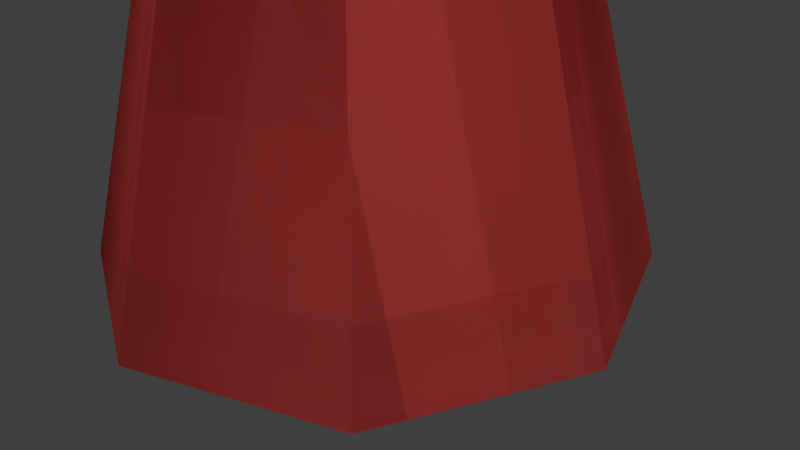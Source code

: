 # Source: onion.blend  (saved by Blender 2.74.0; exported with 4.5.12 LTS)
import bpy
from mathutils import Matrix  # noqa: F401  (used for matrix-valued properties, if any)

bpy.ops.wm.read_factory_settings(use_empty=True)
scene = bpy.context.scene
scene.name = 'Scene'

# ---- collections
col_collection_1 = bpy.data.collections.new('Collection 1'); scene.collection.children.link(col_collection_1)

# ---- materials (node trees are filled in below, after node groups)
mat_flower = bpy.data.materials.new('Flower')
mat_flower.alpha_threshold = 0.0
mat_flower.use_transparent_shadow = False
mat_flower.roughness = 0.5
mat_flower.specular_intensity = 0.0
mat_legs = bpy.data.materials.new('legs')
mat_legs.alpha_threshold = 0.0
mat_legs.use_transparent_shadow = False
mat_legs.diffuse_color = (0.4109, 0.2514, 0.1356, 1.0)
mat_legs.roughness = 0.5
mat_bluesides = bpy.data.materials.new('bluesides')
mat_bluesides.alpha_threshold = 0.0
mat_bluesides.use_transparent_shadow = False
mat_bluesides.roughness = 0.5
mat_bluesides.specular_intensity = 1.0
mat_solidblue = bpy.data.materials.new('solidblue')
mat_solidblue.alpha_threshold = 0.0
mat_solidblue.use_transparent_shadow = False
mat_solidblue.diffuse_color = (0.0, 0.0, 1.0, 1.0)
mat_solidblue.roughness = 0.5
mat_alpha_16_id_2_bluebeam = bpy.data.materials.new('alpha=16,id=2|BlueBeam')
mat_alpha_16_id_2_bluebeam.alpha_threshold = 0.0
mat_alpha_16_id_2_bluebeam.use_transparent_shadow = False
mat_alpha_16_id_2_bluebeam.diffuse_color = (0.125, 0.125, 1.0, 1.0)
mat_alpha_16_id_2_bluebeam.roughness = 0.5
mat_solidyellow = bpy.data.materials.new('solidyellow')
mat_solidyellow.alpha_threshold = 0.0
mat_solidyellow.use_transparent_shadow = False
mat_solidyellow.diffuse_color = (1.0, 1.0, 0.0, 1.0)
mat_solidyellow.roughness = 0.5
mat_yellowsides = bpy.data.materials.new('yellowsides')
mat_yellowsides.alpha_threshold = 0.0
mat_yellowsides.use_transparent_shadow = False
mat_yellowsides.roughness = 0.5
mat_yellowsides.specular_intensity = 1.0
mat_alpha_16_id_2_yellowbeam = bpy.data.materials.new('alpha=16,id=2|YellowBeam')
mat_alpha_16_id_2_yellowbeam.alpha_threshold = 0.0
mat_alpha_16_id_2_yellowbeam.use_transparent_shadow = False
mat_alpha_16_id_2_yellowbeam.diffuse_color = (1.0, 1.0, 0.125, 1.0)
mat_alpha_16_id_2_yellowbeam.roughness = 0.5
mat_redonion = bpy.data.materials.new('redonion')
mat_redonion.alpha_threshold = 0.0
mat_redonion.use_transparent_shadow = False
mat_redonion.roughness = 0.5
mat_redonion.specular_intensity = 1.0
mat_solidcolor = bpy.data.materials.new('solidcolor')
mat_solidcolor.alpha_threshold = 0.0
mat_solidcolor.use_transparent_shadow = False
mat_solidcolor.diffuse_color = (1.0, 0.002732, 0.002732, 1.0)
mat_solidcolor.roughness = 0.5
mat_solidcolor.specular_intensity = 1.0
mat_alpha_16_id_1_beamsides = bpy.data.materials.new('alpha=16,id=1|BeamSides')
mat_alpha_16_id_1_beamsides.alpha_threshold = 0.0
mat_alpha_16_id_1_beamsides.use_transparent_shadow = False
mat_alpha_16_id_1_beamsides.diffuse_color = (1.0, 0.125, 0.125, 1.0)
mat_alpha_16_id_1_beamsides.roughness = 0.5

# ---- material node trees

# ---- world
world_world = bpy.data.worlds.new('World'); scene.world = world_world
world_world.color = (0.05088, 0.05088, 0.05088)
world_world.use_sun_shadow = False
world_world.sun_shadow_jitter_overblur = 0.0
world_world.cycles.sampling_method = 'MANUAL'
world_world.cycles.sample_map_resolution = 256

# ---- cameras
cam_camera = bpy.data.cameras.new('Camera')
cam_camera.clip_end = 100.0
cam_camera.lens = 35.0
cam_camera.sensor_width = 32.0
cam_camera.sensor_height = 18.0
cam_camera.ortho_scale = 7.314
cam_camera.dof.focus_distance = 0.0
cam_camera.dof.aperture_fstop = 128.0

# ---- lights
light_lamp = bpy.data.lights.new('Lamp', 'SUN')
light_lamp.transmission_factor = 0.0
light_lamp.cutoff_distance = 30.0
light_lamp.angle = 0.1993
light_lamp.energy = 1.0
light_lamp.shadow_buffer_clip_start = 1.001
light_lamp.shadow_soft_size = 0.1
light_lamp.shadow_cascade_max_distance = 1000.0
light_lamp.cycles.use_multiple_importance_sampling = False

# ---- meshes
me_blue_onion = bpy.data.meshes.new('blue_onion')
me_blue_onion.from_pydata([(2.902, 1.676, 10.13), (2.902, -1.676, 10.13), (2.765e-08, 4.342e-08, 14.44), (-3.786e-07, -3.351, 10.13), (-2.902, -1.676, 10.13), (-2.902, 1.676, 10.13), (-2.017e-07, 3.351, 10.13), (3.679, 2.124, 11.86), (3.679, -2.124, 11.86), (-1.857e-07, -4.249, 11.86), (-3.679, -2.124, 11.86), (-3.679, 2.124, 11.86), (-2.785e-07, 4.249, 11.86), (2.683, 1.549, 13.28), (2.683, -1.549, 13.28), (-2.515e-07, -3.098, 13.28), (-2.683, -1.549, 13.28), (-2.683, 1.549, 13.28), (-2.128e-07, 3.098, 13.28), (-4.033, 4.033, 14.56), (-4.033, -4.033, 14.56), (4.033, 4.033, 14.56), (4.033, -4.033, 14.56), (-7.049, -12.21, 0.2006), (-1.982, -3.433, 11.27), (-7.1, -11.8, -0.04718), (-2.047, -2.901, 10.96), (-6.666, -12.05, -0.04718), (-1.489, -3.223, 10.96), (-7.049, 12.21, 0.2006), (-1.982, 3.433, 11.27), (-6.666, 12.05, -0.04718), (-1.489, 3.223, 10.96), (-7.1, 11.8, -0.04718), (-2.047, 2.901, 10.96), (14.1, -5.189e-07, 0.2006), (3.964, -4.8e-08, 11.27), (13.77, -0.2502, -0.04718), (3.536, -0.3217, 10.96), (13.77, 0.2502, -0.04718), (3.536, 0.3217, 10.96), (-2.256, -2.2, 10.31), (0.2106, 0.5032, 11.56), (-0.8971, -2.985, 10.31), (-3.752, -3.676, 11.39), (0.03916, 0.2063, 12.98), (-1.428, -5.018, 11.39), (3.033, -0.8539, 10.31), (-0.5411, -0.06924, 11.56), (3.033, 0.7154, 10.31), (5.06, -1.411, 11.39), (-0.1982, -0.06924, 12.98), (5.06, 1.273, 11.39), (-0.7772, 3.054, 10.31), (0.3305, -0.434, 11.56), (-2.136, 2.269, 10.31), (-1.308, 5.088, 11.39), (0.1591, -0.1371, 12.98), (-3.632, 3.745, 11.39), (-4.033, 4.033, 14.56), (-4.033, -4.033, 14.56), (4.033, 4.033, 14.56), (4.033, -4.033, 14.56), (5.167e-08, 3.55, 0.02982), (5.167e-08, -1.993e-09, 13.01), (2.51, 2.51, 0.02982), (3.55, -1.572e-07, 0.02982), (2.51, -2.51, 0.02982), (-2.587e-07, -3.55, 0.02982), (-2.51, -2.51, 0.02982), (-3.55, 4.034e-08, 0.02982), (-2.51, 2.51, 0.02982)], [], [(0, 7, 8, 1), (1, 8, 9, 3), (3, 9, 10, 4), (4, 10, 11, 5), (6, 12, 7, 0), (5, 11, 12, 6), (7, 13, 14, 8), (8, 14, 15, 9), (9, 15, 16, 10), (10, 16, 17, 11), (12, 18, 13, 7), (11, 17, 18, 12), (13, 2, 14), (14, 2, 15), (15, 2, 16), (16, 2, 17), (18, 2, 13), (17, 2, 18), (5, 6, 0, 4), (0, 1, 3, 4), (19, 20, 22, 21), (23, 24, 26, 25), (27, 28, 24, 23), (25, 26, 28, 27), (23, 25, 27), (29, 30, 32, 31), (33, 34, 30, 29), (31, 32, 34, 33), (29, 31, 33), (35, 36, 38, 37), (39, 40, 36, 35), (37, 38, 40, 39), (35, 37, 39), (46, 45, 44), (46, 44, 41, 43), (45, 46, 43, 42), (44, 45, 42, 41), (52, 51, 50), (52, 50, 47, 49), (51, 52, 49, 48), (50, 51, 48, 47), (58, 57, 56), (58, 56, 53, 55), (57, 58, 55, 54), (56, 57, 54, 53), (59, 61, 62, 60), (70, 64, 71), (63, 64, 65), (69, 64, 70), (68, 64, 69), (67, 64, 68), (66, 64, 67), (71, 64, 63), (65, 64, 66)])
me_blue_onion.polygons.foreach_set('use_smooth', [True] * 54)
me_blue_onion.polygons.foreach_set('material_index', [2, 2, 2, 2, 2, 2, 2, 2, 2, 2, 2, 2, 2, 2, 2, 2, 2, 2, 2, 2, 0, 1, 1, 1, 1, 1, 1, 1, 1, 1, 1, 1, 1, 3, 3, 3, 3, 3, 3, 3, 3, 3, 3, 3, 3, 0, 4, 4, 4, 4, 4, 4, 4, 4])
_uv = me_blue_onion.uv_layers.new(name='UVMap')
_uv.uv.foreach_set('vector', [5.501, 0.2387, 5.501, 0.5117, 3.507, 0.5117, 3.507, 0.2387, 3.507, 0.2387, 3.507, 0.5117, 1.514, 0.5117, 1.514, 0.2387, 1.514, 0.2387, 1.514, 0.5117, -0.4787, 0.5117, -0.4787, 0.2387, -0.4787, 0.2387, -0.4787, 0.5117, -2.472, 0.5117, -2.472, 0.2387, -4.465, 0.2387, -4.465, 0.5117, -6.458, 0.5117, -6.458, 0.2387, -2.472, 0.2387, -2.472, 0.5117, -4.465, 0.5117, -4.465, 0.2387, 5.501, 0.5117, 5.501, 0.736, 3.507, 0.736, 3.507, 0.5117, 3.507, 0.5117, 3.507, 0.736, 1.514, 0.736, 1.514, 0.5117, 1.514, 0.5117, 1.514, 0.736, -0.4787, 0.736, -0.4787, 0.5117, -0.4787, 0.5117, -0.4787, 0.736, -2.472, 0.736, -2.472, 0.5117, -4.465, 0.5117, -4.465, 0.736, -6.458, 0.736, -6.458, 0.5117, -2.472, 0.5117, -2.472, 0.736, -4.465, 0.736, -4.465, 0.5117, 5.501, 0.736, 3.026, 0.827, 3.507, 0.736, 3.507, 0.736, 3.026, 0.827, 1.514, 0.736, 1.514, 0.736, 3.026, 0.827, -0.4787, 0.736, -0.4787, 0.736, 3.026, 0.827, -2.472, 0.736, 7.494, 0.736, 3.026, 0.827, 5.501, 0.736, -2.472, 0.736, 3.026, 0.827, 7.494, 0.736, -2.472, 0.2387, -4.465, 0.2387, -6.458, 0.2387, -0.4787, 0.2387, 5.501, 0.2387, 3.507, 0.2387, 1.514, 0.2387, -0.4787, 0.2387, 0.0, 0.0, 1.0, 0.0, 1.0, 1.0, 0.0, 1.0, 0.0, 0.0, 0.0, 0.0, 0.0, 0.0, 0.0, 0.0, 0.0, 0.0, 0.0, 0.0, 0.0, 0.0, 0.0, 0.0, 0.0, 0.0, 0.0, 0.0, 0.0, 0.0, 0.0, 0.0, 0.0, 0.0, 0.0, 0.0, 0.0, 0.0, 0.0, 0.0, 0.0, 0.0, 0.0, 0.0, 0.0, 0.0, 0.0, 0.0, 0.0, 0.0, 0.0, 0.0, 0.0, 0.0, 0.0, 0.0, 0.0, 0.0, 0.0, 0.0, 0.0, 0.0, 0.0, 0.0, 0.0, 0.0, 0.0, 0.0, 0.0, 0.0, 0.0, 0.0, 0.0, 0.0, 0.0, 0.0, 0.0, 0.0, 0.0, 0.0, 0.0, 0.0, 0.0, 0.0, 0.0, 0.0, 0.0, 0.0, 0.0, 0.0, 0.0, 0.0, 0.0, 0.0, 0.0, 0.0, 0.0, 0.0, 0.0, 0.0, 0.0, 0.0, 0.0, 0.0, 0.0, 0.0, 0.0, 0.0, 0.0, 0.0, 0.0, 0.0, 0.0, 0.0, 0.0, 0.0, 0.0, 0.0, 0.0, 0.0, 0.0, 0.0, 0.0, 0.0, 0.0, 0.0, 0.0, 0.0, 0.0, 0.0, 0.0, 0.0, 0.0, 0.0, 0.0, 0.0, 0.0, 0.0, 0.0, 0.0, 0.0, 0.0, 0.0, 0.0, 0.0, 0.0, 0.0, 0.0, 0.0, 0.0, 0.0, 0.0, 0.0, 0.0, 0.0, 0.0, 0.0, 0.0, 0.0, 0.0, 0.0, 0.0, 0.0, 0.0, 0.0, 0.0, 0.0, 0.0, 0.0, 0.0, 0.0, 0.0, 0.0, 0.0, 0.0, 0.0, 0.0, 0.0, 0.0, 0.0, 0.0, 0.0, 0.0, 0.0, 0.0, 0.0, 0.0, 0.0, 0.0, 0.0, 0.0, 1.0, 1.0, 1.0, 1.0, 0.0, 0.0, 0.0, 0.0, 0.0, 0.0, 0.0, 0.0, 0.0, 0.0, 0.0, 0.0, 0.0, 0.0, 0.0, 0.0, 0.0, 0.0, 0.0, 0.0, 0.0, 0.0, 0.0, 0.0, 0.0, 0.0, 0.0, 0.0, 0.0, 0.0, 0.0, 0.0, 0.0, 0.0, 0.0, 0.0, 0.0, 0.0, 0.0, 0.0, 0.0, 0.0, 0.0, 0.0, 0.0, 0.0, 0.0, 0.0, 0.0])
me_blue_onion.materials.append(mat_flower)
me_blue_onion.materials.append(mat_legs)
me_blue_onion.materials.append(mat_bluesides)
me_blue_onion.materials.append(mat_solidblue)
me_blue_onion.materials.append(mat_alpha_16_id_2_bluebeam)
me_blue_onion.use_remesh_preserve_volume = False
me_blue_onion.use_remesh_preserve_attributes = False
me_blue_onion.use_mirror_vertex_groups = False
me_blue_onion.update()
me_yellow_onion = bpy.data.meshes.new('yellow_onion')
me_yellow_onion.from_pydata([(2.902, 1.676, 10.13), (2.902, -1.676, 10.13), (2.765e-08, 4.342e-08, 14.44), (-3.786e-07, -3.351, 10.13), (-2.902, -1.676, 10.13), (-2.902, 1.676, 10.13), (-2.017e-07, 3.351, 10.13), (3.679, 2.124, 11.86), (3.679, -2.124, 11.86), (-1.857e-07, -4.249, 11.86), (-3.679, -2.124, 11.86), (-3.679, 2.124, 11.86), (-2.785e-07, 4.249, 11.86), (2.683, 1.549, 13.28), (2.683, -1.549, 13.28), (-2.515e-07, -3.098, 13.28), (-2.683, -1.549, 13.28), (-2.683, 1.549, 13.28), (-2.128e-07, 3.098, 13.28), (-4.033, 4.033, 14.56), (-4.033, -4.033, 14.56), (4.033, 4.033, 14.56), (4.033, -4.033, 14.56), (-7.049, -12.21, 0.2006), (-1.982, -3.433, 11.27), (-7.1, -11.8, -0.04718), (-2.047, -2.901, 10.96), (-6.666, -12.05, -0.04718), (-1.489, -3.223, 10.96), (-7.049, 12.21, 0.2006), (-1.982, 3.433, 11.27), (-6.666, 12.05, -0.04718), (-1.489, 3.223, 10.96), (-7.1, 11.8, -0.04718), (-2.047, 2.901, 10.96), (14.1, -5.189e-07, 0.2006), (3.964, -4.8e-08, 11.27), (13.77, -0.2502, -0.04718), (3.536, -0.3217, 10.96), (13.77, 0.2502, -0.04718), (3.536, 0.3217, 10.96), (-2.256, -2.2, 10.31), (0.2106, 0.5032, 11.56), (-0.8971, -2.985, 10.31), (-3.752, -3.676, 11.39), (0.03916, 0.2063, 12.98), (-1.428, -5.018, 11.39), (3.033, -0.8539, 10.31), (-0.5411, -0.06924, 11.56), (3.033, 0.7154, 10.31), (5.06, -1.411, 11.39), (-0.1982, -0.06924, 12.98), (5.06, 1.273, 11.39), (-0.7772, 3.054, 10.31), (0.3305, -0.434, 11.56), (-2.136, 2.269, 10.31), (-1.308, 5.088, 11.39), (0.1591, -0.1371, 12.98), (-3.632, 3.745, 11.39), (-4.033, 4.033, 14.56), (-4.033, -4.033, 14.56), (4.033, 4.033, 14.56), (4.033, -4.033, 14.56), (5.167e-08, 3.55, 0.02982), (5.167e-08, -1.993e-09, 13.01), (2.51, 2.51, 0.02982), (3.55, -1.572e-07, 0.02982), (2.51, -2.51, 0.02982), (-2.587e-07, -3.55, 0.02982), (-2.51, -2.51, 0.02982), (-3.55, 4.034e-08, 0.02982), (-2.51, 2.51, 0.02982)], [], [(0, 7, 8, 1), (1, 8, 9, 3), (3, 9, 10, 4), (4, 10, 11, 5), (6, 12, 7, 0), (5, 11, 12, 6), (7, 13, 14, 8), (8, 14, 15, 9), (9, 15, 16, 10), (10, 16, 17, 11), (12, 18, 13, 7), (11, 17, 18, 12), (13, 2, 14), (14, 2, 15), (15, 2, 16), (16, 2, 17), (18, 2, 13), (17, 2, 18), (5, 6, 0, 4), (0, 1, 3, 4), (19, 20, 22, 21), (23, 24, 26, 25), (27, 28, 24, 23), (25, 26, 28, 27), (23, 25, 27), (29, 30, 32, 31), (33, 34, 30, 29), (31, 32, 34, 33), (29, 31, 33), (35, 36, 38, 37), (39, 40, 36, 35), (37, 38, 40, 39), (35, 37, 39), (46, 45, 44), (46, 44, 41, 43), (45, 46, 43, 42), (44, 45, 42, 41), (52, 51, 50), (52, 50, 47, 49), (51, 52, 49, 48), (50, 51, 48, 47), (58, 57, 56), (58, 56, 53, 55), (57, 58, 55, 54), (56, 57, 54, 53), (59, 61, 62, 60), (70, 64, 71), (63, 64, 65), (69, 64, 70), (68, 64, 69), (67, 64, 68), (66, 64, 67), (71, 64, 63), (65, 64, 66)])
me_yellow_onion.polygons.foreach_set('use_smooth', [True] * 54)
me_yellow_onion.polygons.foreach_set('material_index', [3, 3, 3, 3, 3, 3, 3, 3, 3, 3, 3, 3, 3, 3, 3, 3, 3, 3, 3, 3, 0, 1, 1, 1, 1, 1, 1, 1, 1, 1, 1, 1, 1, 2, 2, 2, 2, 2, 2, 2, 2, 2, 2, 2, 2, 0, 4, 4, 4, 4, 4, 4, 4, 4])
_uv = me_yellow_onion.uv_layers.new(name='UVMap')
_uv.uv.foreach_set('vector', [5.501, 0.2387, 5.501, 0.5117, 3.507, 0.5117, 3.507, 0.2387, 3.507, 0.2387, 3.507, 0.5117, 1.514, 0.5117, 1.514, 0.2387, 1.514, 0.2387, 1.514, 0.5117, -0.4787, 0.5117, -0.4787, 0.2387, -0.4787, 0.2387, -0.4787, 0.5117, -2.472, 0.5117, -2.472, 0.2387, -4.465, 0.2387, -4.465, 0.5117, -6.458, 0.5117, -6.458, 0.2387, -2.472, 0.2387, -2.472, 0.5117, -4.465, 0.5117, -4.465, 0.2387, 5.501, 0.5117, 5.501, 0.736, 3.507, 0.736, 3.507, 0.5117, 3.507, 0.5117, 3.507, 0.736, 1.514, 0.736, 1.514, 0.5117, 1.514, 0.5117, 1.514, 0.736, -0.4787, 0.736, -0.4787, 0.5117, -0.4787, 0.5117, -0.4787, 0.736, -2.472, 0.736, -2.472, 0.5117, -4.465, 0.5117, -4.465, 0.736, -6.458, 0.736, -6.458, 0.5117, -2.472, 0.5117, -2.472, 0.736, -4.465, 0.736, -4.465, 0.5117, 5.501, 0.736, 3.026, 0.827, 3.507, 0.736, 3.507, 0.736, 3.026, 0.827, 1.514, 0.736, 1.514, 0.736, 3.026, 0.827, -0.4787, 0.736, -0.4787, 0.736, 3.026, 0.827, -2.472, 0.736, 7.494, 0.736, 3.026, 0.827, 5.501, 0.736, -2.472, 0.736, 3.026, 0.827, 7.494, 0.736, -2.472, 0.2387, -4.465, 0.2387, -6.458, 0.2387, -0.4787, 0.2387, 5.501, 0.2387, 3.507, 0.2387, 1.514, 0.2387, -0.4787, 0.2387, 0.0, 0.0, 1.0, 0.0, 1.0, 1.0, 0.0, 1.0, 0.0, 0.0, 0.0, 0.0, 0.0, 0.0, 0.0, 0.0, 0.0, 0.0, 0.0, 0.0, 0.0, 0.0, 0.0, 0.0, 0.0, 0.0, 0.0, 0.0, 0.0, 0.0, 0.0, 0.0, 0.0, 0.0, 0.0, 0.0, 0.0, 0.0, 0.0, 0.0, 0.0, 0.0, 0.0, 0.0, 0.0, 0.0, 0.0, 0.0, 0.0, 0.0, 0.0, 0.0, 0.0, 0.0, 0.0, 0.0, 0.0, 0.0, 0.0, 0.0, 0.0, 0.0, 0.0, 0.0, 0.0, 0.0, 0.0, 0.0, 0.0, 0.0, 0.0, 0.0, 0.0, 0.0, 0.0, 0.0, 0.0, 0.0, 0.0, 0.0, 0.0, 0.0, 0.0, 0.0, 0.0, 0.0, 0.0, 0.0, 0.0, 0.0, 0.0, 0.0, 0.0, 0.0, 0.0, 0.0, 0.0, 0.0, 0.0, 0.0, 0.0, 0.0, 0.0, 0.0, 0.0, 0.0, 0.0, 0.0, 0.0, 0.0, 0.0, 0.0, 0.0, 0.0, 0.0, 0.0, 0.0, 0.0, 0.0, 0.0, 0.0, 0.0, 0.0, 0.0, 0.0, 0.0, 0.0, 0.0, 0.0, 0.0, 0.0, 0.0, 0.0, 0.0, 0.0, 0.0, 0.0, 0.0, 0.0, 0.0, 0.0, 0.0, 0.0, 0.0, 0.0, 0.0, 0.0, 0.0, 0.0, 0.0, 0.0, 0.0, 0.0, 0.0, 0.0, 0.0, 0.0, 0.0, 0.0, 0.0, 0.0, 0.0, 0.0, 0.0, 0.0, 0.0, 0.0, 0.0, 0.0, 0.0, 0.0, 0.0, 0.0, 0.0, 0.0, 0.0, 0.0, 0.0, 0.0, 0.0, 0.0, 0.0, 0.0, 0.0, 0.0, 0.0, 0.0, 0.0, 0.0, 0.0, 0.0, 1.0, 1.0, 1.0, 1.0, 0.0, 0.0, 0.0, 0.0, 0.0, 0.0, 0.0, 0.0, 0.0, 0.0, 0.0, 0.0, 0.0, 0.0, 0.0, 0.0, 0.0, 0.0, 0.0, 0.0, 0.0, 0.0, 0.0, 0.0, 0.0, 0.0, 0.0, 0.0, 0.0, 0.0, 0.0, 0.0, 0.0, 0.0, 0.0, 0.0, 0.0, 0.0, 0.0, 0.0, 0.0, 0.0, 0.0, 0.0, 0.0, 0.0, 0.0, 0.0, 0.0])
me_yellow_onion.materials.append(mat_flower)
me_yellow_onion.materials.append(mat_legs)
me_yellow_onion.materials.append(mat_solidyellow)
me_yellow_onion.materials.append(mat_yellowsides)
me_yellow_onion.materials.append(mat_alpha_16_id_2_yellowbeam)
me_yellow_onion.use_remesh_preserve_volume = False
me_yellow_onion.use_remesh_preserve_attributes = False
me_yellow_onion.use_mirror_vertex_groups = False
me_yellow_onion.update()
me_red_onion = bpy.data.meshes.new('red_onion')
me_red_onion.from_pydata([(2.902, 1.676, 10.13), (2.902, -1.676, 10.13), (2.765e-08, 4.342e-08, 14.44), (-3.786e-07, -3.351, 10.13), (-2.902, -1.676, 10.13), (-2.902, 1.676, 10.13), (-2.017e-07, 3.351, 10.13), (3.679, 2.124, 11.86), (3.679, -2.124, 11.86), (-1.857e-07, -4.249, 11.86), (-3.679, -2.124, 11.86), (-3.679, 2.124, 11.86), (-2.785e-07, 4.249, 11.86), (2.683, 1.549, 13.28), (2.683, -1.549, 13.28), (-2.515e-07, -3.098, 13.28), (-2.683, -1.549, 13.28), (-2.683, 1.549, 13.28), (-2.128e-07, 3.098, 13.28), (-4.033, 4.033, 14.56), (-4.033, -4.033, 14.56), (4.033, 4.033, 14.56), (4.033, -4.033, 14.56), (-7.049, -12.21, 0.2006), (-1.982, -3.433, 11.27), (-7.1, -11.8, -0.04718), (-2.047, -2.901, 10.96), (-6.666, -12.05, -0.04718), (-1.489, -3.223, 10.96), (-7.049, 12.21, 0.2006), (-1.982, 3.433, 11.27), (-6.666, 12.05, -0.04718), (-1.489, 3.223, 10.96), (-7.1, 11.8, -0.04718), (-2.047, 2.901, 10.96), (14.1, -5.189e-07, 0.2006), (3.964, -4.8e-08, 11.27), (13.77, -0.2502, -0.04718), (3.536, -0.3217, 10.96), (13.77, 0.2502, -0.04718), (3.536, 0.3217, 10.96), (-2.256, -2.2, 10.31), (0.2106, 0.5032, 11.56), (-0.8971, -2.985, 10.31), (-3.752, -3.676, 11.39), (0.03916, 0.2063, 12.98), (-1.428, -5.018, 11.39), (3.033, -0.8539, 10.31), (-0.5411, -0.06924, 11.56), (3.033, 0.7154, 10.31), (5.06, -1.411, 11.39), (-0.1982, -0.06924, 12.98), (5.06, 1.273, 11.39), (-0.7772, 3.054, 10.31), (0.3305, -0.434, 11.56), (-2.136, 2.269, 10.31), (-1.308, 5.088, 11.39), (0.1591, -0.1371, 12.98), (-3.632, 3.745, 11.39), (-4.033, 4.033, 14.56), (-4.033, -4.033, 14.56), (4.033, 4.033, 14.56), (4.033, -4.033, 14.56), (5.167e-08, 3.55, 0.02982), (5.167e-08, -1.993e-09, 13.01), (2.51, 2.51, 0.02982), (3.55, -1.572e-07, 0.02982), (2.51, -2.51, 0.02982), (-2.587e-07, -3.55, 0.02982), (-2.51, -2.51, 0.02982), (-3.55, 4.034e-08, 0.02982), (-2.51, 2.51, 0.02982)], [], [(0, 7, 8, 1), (1, 8, 9, 3), (3, 9, 10, 4), (4, 10, 11, 5), (6, 12, 7, 0), (5, 11, 12, 6), (7, 13, 14, 8), (8, 14, 15, 9), (9, 15, 16, 10), (10, 16, 17, 11), (12, 18, 13, 7), (11, 17, 18, 12), (13, 2, 14), (14, 2, 15), (15, 2, 16), (16, 2, 17), (18, 2, 13), (17, 2, 18), (5, 6, 0, 4), (0, 1, 3, 4), (19, 20, 22, 21), (23, 24, 26, 25), (27, 28, 24, 23), (25, 26, 28, 27), (23, 25, 27), (29, 30, 32, 31), (33, 34, 30, 29), (31, 32, 34, 33), (29, 31, 33), (35, 36, 38, 37), (39, 40, 36, 35), (37, 38, 40, 39), (35, 37, 39), (46, 45, 44), (46, 44, 41, 43), (45, 46, 43, 42), (44, 45, 42, 41), (52, 51, 50), (52, 50, 47, 49), (51, 52, 49, 48), (50, 51, 48, 47), (58, 57, 56), (58, 56, 53, 55), (57, 58, 55, 54), (56, 57, 54, 53), (59, 61, 62, 60), (70, 64, 71), (63, 64, 65), (69, 64, 70), (68, 64, 69), (67, 64, 68), (66, 64, 67), (71, 64, 63), (65, 64, 66)])
me_red_onion.polygons.foreach_set('use_smooth', [True] * 54)
me_red_onion.polygons.foreach_set('material_index', [0, 0, 0, 0, 0, 0, 0, 0, 0, 0, 0, 0, 0, 0, 0, 0, 0, 0, 0, 0, 1, 2, 2, 2, 2, 2, 2, 2, 2, 2, 2, 2, 2, 3, 3, 3, 3, 3, 3, 3, 3, 3, 3, 3, 3, 1, 4, 4, 4, 4, 4, 4, 4, 4])
_uv = me_red_onion.uv_layers.new(name='UVMap')
_uv.uv.foreach_set('vector', [5.501, 0.2387, 5.501, 0.5117, 3.507, 0.5117, 3.507, 0.2387, 3.507, 0.2387, 3.507, 0.5117, 1.514, 0.5117, 1.514, 0.2387, 1.514, 0.2387, 1.514, 0.5117, -0.4787, 0.5117, -0.4787, 0.2387, -0.4787, 0.2387, -0.4787, 0.5117, -2.472, 0.5117, -2.472, 0.2387, -4.465, 0.2387, -4.465, 0.5117, -6.458, 0.5117, -6.458, 0.2387, -2.472, 0.2387, -2.472, 0.5117, -4.465, 0.5117, -4.465, 0.2387, 5.501, 0.5117, 5.501, 0.736, 3.507, 0.736, 3.507, 0.5117, 3.507, 0.5117, 3.507, 0.736, 1.514, 0.736, 1.514, 0.5117, 1.514, 0.5117, 1.514, 0.736, -0.4787, 0.736, -0.4787, 0.5117, -0.4787, 0.5117, -0.4787, 0.736, -2.472, 0.736, -2.472, 0.5117, -4.465, 0.5117, -4.465, 0.736, -6.458, 0.736, -6.458, 0.5117, -2.472, 0.5117, -2.472, 0.736, -4.465, 0.736, -4.465, 0.5117, 5.501, 0.736, 3.026, 0.827, 3.507, 0.736, 3.507, 0.736, 3.026, 0.827, 1.514, 0.736, 1.514, 0.736, 3.026, 0.827, -0.4787, 0.736, -0.4787, 0.736, 3.026, 0.827, -2.472, 0.736, 7.494, 0.736, 3.026, 0.827, 5.501, 0.736, -2.472, 0.736, 3.026, 0.827, 7.494, 0.736, -2.472, 0.2387, -4.465, 0.2387, -6.458, 0.2387, -0.4787, 0.2387, 5.501, 0.2387, 3.507, 0.2387, 1.514, 0.2387, -0.4787, 0.2387, 0.0, 0.0, 1.0, 0.0, 1.0, 1.0, 0.0, 1.0, 0.0, 0.0, 0.0, 0.0, 0.0, 0.0, 0.0, 0.0, 0.0, 0.0, 0.0, 0.0, 0.0, 0.0, 0.0, 0.0, 0.0, 0.0, 0.0, 0.0, 0.0, 0.0, 0.0, 0.0, 0.0, 0.0, 0.0, 0.0, 0.0, 0.0, 0.0, 0.0, 0.0, 0.0, 0.0, 0.0, 0.0, 0.0, 0.0, 0.0, 0.0, 0.0, 0.0, 0.0, 0.0, 0.0, 0.0, 0.0, 0.0, 0.0, 0.0, 0.0, 0.0, 0.0, 0.0, 0.0, 0.0, 0.0, 0.0, 0.0, 0.0, 0.0, 0.0, 0.0, 0.0, 0.0, 0.0, 0.0, 0.0, 0.0, 0.0, 0.0, 0.0, 0.0, 0.0, 0.0, 0.0, 0.0, 0.0, 0.0, 0.0, 0.0, 0.0, 0.0, 0.0, 0.0, 0.0, 0.0, 0.0, 0.0, 0.0, 0.0, 0.0, 0.0, 0.0, 0.0, 0.0, 0.0, 0.0, 0.0, 0.0, 0.0, 0.0, 0.0, 0.0, 0.0, 0.0, 0.0, 0.0, 0.0, 0.0, 0.0, 0.0, 0.0, 0.0, 0.0, 0.0, 0.0, 0.0, 0.0, 0.0, 0.0, 0.0, 0.0, 0.0, 0.0, 0.0, 0.0, 0.0, 0.0, 0.0, 0.0, 0.0, 0.0, 0.0, 0.0, 0.0, 0.0, 0.0, 0.0, 0.0, 0.0, 0.0, 0.0, 0.0, 0.0, 0.0, 0.0, 0.0, 0.0, 0.0, 0.0, 0.0, 0.0, 0.0, 0.0, 0.0, 0.0, 0.0, 0.0, 0.0, 0.0, 0.0, 0.0, 0.0, 0.0, 0.0, 0.0, 0.0, 0.0, 0.0, 0.0, 0.0, 0.0, 0.0, 0.0, 0.0, 0.0, 0.0, 0.0, 0.0, 0.0, 0.0, 1.0, 1.0, 1.0, 1.0, 0.0, 0.0, 0.0, 0.0, 0.0, 0.0, 0.0, 0.0, 0.0, 0.0, 0.0, 0.0, 0.0, 0.0, 0.0, 0.0, 0.0, 0.0, 0.0, 0.0, 0.0, 0.0, 0.0, 0.0, 0.0, 0.0, 0.0, 0.0, 0.0, 0.0, 0.0, 0.0, 0.0, 0.0, 0.0, 0.0, 0.0, 0.0, 0.0, 0.0, 0.0, 0.0, 0.0, 0.0, 0.0, 0.0, 0.0, 0.0, 0.0])
me_red_onion.materials.append(mat_redonion)
me_red_onion.materials.append(mat_flower)
me_red_onion.materials.append(mat_legs)
me_red_onion.materials.append(mat_solidcolor)
me_red_onion.materials.append(mat_alpha_16_id_1_beamsides)
me_red_onion.use_remesh_preserve_volume = False
me_red_onion.use_remesh_preserve_attributes = False
me_red_onion.use_mirror_vertex_groups = False
me_red_onion.update()

# ---- objects
ob_blueonion = bpy.data.objects.new('BlueOnion', me_blue_onion)
ob_yellowonion = bpy.data.objects.new('YellowOnion', me_yellow_onion)
ob_redonion = bpy.data.objects.new('RedOnion', me_red_onion)
ob_lamp = bpy.data.objects.new('Lamp', light_lamp)
ob_camera = bpy.data.objects.new('Camera', cam_camera)

# ---- transforms, parenting, visibility, modifiers, constraints
ob_blueonion.location = (0.0, 0.0, 0.0)
ob_blueonion.lineart.crease_threshold = 0.0
ob_yellowonion.location = (0.0, 0.0, 0.0)
ob_yellowonion.hide_viewport = True
ob_yellowonion.lineart.crease_threshold = 0.0
ob_redonion.location = (0.0, 0.0, 0.0)
ob_redonion.hide_viewport = True
ob_redonion.lineart.crease_threshold = 0.0
ob_lamp.location = (16.87, 13.66, 24.93)
ob_lamp.rotation_euler = (0.2008, -0.4858, 2.375)
ob_lamp.lock_rotations_4d = False
ob_lamp.empty_display_type = 'ARROWS'
ob_lamp.color = (0.0, 0.0, 0.0, 0.0)
ob_lamp.lineart.crease_threshold = 0.0
ob_camera.location = (7.481, -6.508, 5.344)
ob_camera.rotation_euler = (1.109, 0.01082, 0.8149)
ob_camera.lock_rotations_4d = False
ob_camera.empty_display_type = 'ARROWS'
ob_camera.color = (0.0, 0.0, 0.0, 0.0)
ob_camera.display_type = 'WIRE'
ob_camera.lineart.crease_threshold = 0.0

# ---- collection membership
col_collection_1.objects.link(ob_blueonion)
col_collection_1.objects.link(ob_yellowonion)
col_collection_1.objects.link(ob_redonion)
col_collection_1.objects.link(ob_lamp)
col_collection_1.objects.link(ob_camera)

# ---- scene / render settings (as saved in the file)
scene.camera = ob_camera
scene.frame_start = 1; scene.frame_end = 250; scene.frame_set(116)
scene.render.engine = 'BLENDER_EEVEE_NEXT'
scene.render.resolution_percentage = 50
scene.render.dither_intensity = 0.0
scene.cycles.use_denoising = False
scene.cycles.samples = 10
scene.cycles.sampling_pattern = 'TABULATED_SOBOL'
scene.cycles.light_sampling_threshold = 0.0
scene.cycles.use_adaptive_sampling = False
scene.cycles.use_light_tree = False
scene.cycles.blur_glossy = 0.0
scene.cycles.pixel_filter_type = 'GAUSSIAN'
scene.cycles.sample_clamp_indirect = 0.0
scene.view_settings.view_transform = 'Standard'
bpy.context.view_layer.update()
